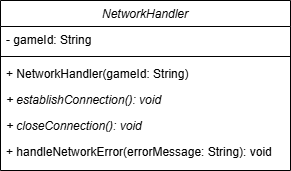

The diagram above was exported from draw.io. Its source (the exported page's mxGraphModel, read from the mxfile embedded in the PNG):
<mxGraphModel dx="763" dy="474" grid="1" gridSize="10" guides="1" tooltips="1" connect="1" arrows="1" fold="1" page="1" pageScale="1" pageWidth="827" pageHeight="1169" math="0" shadow="0">
  <root>
    <mxCell id="WIyWlLk6GJQsqaUBKTNV-0" />
    <mxCell id="WIyWlLk6GJQsqaUBKTNV-1" parent="WIyWlLk6GJQsqaUBKTNV-0" />
    <mxCell id="zkfFHV4jXpPFQw0GAbJ--0" value="NetworkHandler" style="swimlane;fontStyle=2;align=center;verticalAlign=top;childLayout=stackLayout;horizontal=1;startSize=26;horizontalStack=0;resizeParent=1;resizeLast=0;collapsible=1;marginBottom=0;rounded=0;shadow=0;strokeWidth=1;" parent="WIyWlLk6GJQsqaUBKTNV-1" vertex="1">
      <mxGeometry x="220" y="120" width="290" height="170" as="geometry">
        <mxRectangle x="220" y="120" width="160" height="26" as="alternateBounds" />
      </mxGeometry>
    </mxCell>
    <mxCell id="zkfFHV4jXpPFQw0GAbJ--3" value="- gameId: String" style="text;align=left;verticalAlign=top;spacingLeft=4;spacingRight=4;overflow=hidden;rotatable=0;points=[[0,0.5],[1,0.5]];portConstraint=eastwest;rounded=0;shadow=0;html=0;" parent="zkfFHV4jXpPFQw0GAbJ--0" vertex="1">
      <mxGeometry y="26" width="290" height="26" as="geometry" />
    </mxCell>
    <mxCell id="zkfFHV4jXpPFQw0GAbJ--4" value="" style="line;html=1;strokeWidth=1;align=left;verticalAlign=middle;spacingTop=-1;spacingLeft=3;spacingRight=3;rotatable=0;labelPosition=right;points=[];portConstraint=eastwest;" parent="zkfFHV4jXpPFQw0GAbJ--0" vertex="1">
      <mxGeometry y="52" width="290" height="8" as="geometry" />
    </mxCell>
    <mxCell id="zkfFHV4jXpPFQw0GAbJ--5" value="+ NetworkHandler(gameId: String)" style="text;align=left;verticalAlign=top;spacingLeft=4;spacingRight=4;overflow=hidden;rotatable=0;points=[[0,0.5],[1,0.5]];portConstraint=eastwest;" parent="zkfFHV4jXpPFQw0GAbJ--0" vertex="1">
      <mxGeometry y="60" width="290" height="26" as="geometry" />
    </mxCell>
    <mxCell id="ZNJJnyVnl2EB1GliAW5M-1" value="+ establishConnection(): void" style="text;align=left;verticalAlign=top;spacingLeft=4;spacingRight=4;overflow=hidden;rotatable=0;points=[[0,0.5],[1,0.5]];portConstraint=eastwest;fontStyle=2" vertex="1" parent="zkfFHV4jXpPFQw0GAbJ--0">
      <mxGeometry y="86" width="290" height="26" as="geometry" />
    </mxCell>
    <mxCell id="ZNJJnyVnl2EB1GliAW5M-2" value="+ closeConnection(): void" style="text;align=left;verticalAlign=top;spacingLeft=4;spacingRight=4;overflow=hidden;rotatable=0;points=[[0,0.5],[1,0.5]];portConstraint=eastwest;fontStyle=2" vertex="1" parent="zkfFHV4jXpPFQw0GAbJ--0">
      <mxGeometry y="112" width="290" height="26" as="geometry" />
    </mxCell>
    <mxCell id="ZNJJnyVnl2EB1GliAW5M-3" value="+ handleNetworkError(errorMessage: String): void" style="text;align=left;verticalAlign=top;spacingLeft=4;spacingRight=4;overflow=hidden;rotatable=0;points=[[0,0.5],[1,0.5]];portConstraint=eastwest;fontStyle=0" vertex="1" parent="zkfFHV4jXpPFQw0GAbJ--0">
      <mxGeometry y="138" width="290" height="26" as="geometry" />
    </mxCell>
  </root>
</mxGraphModel>